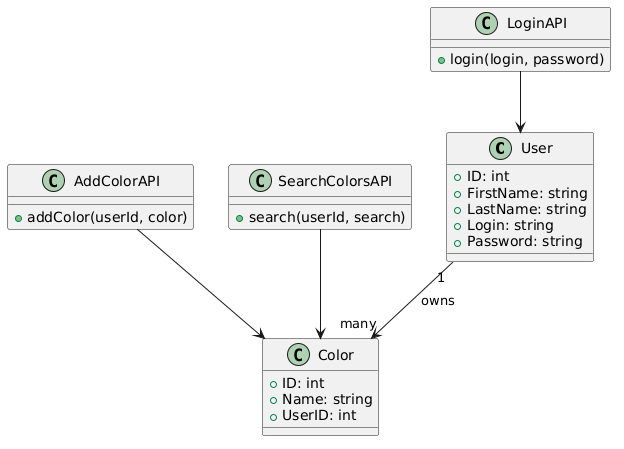

The diagram above was rendered by PlantUML. Its source (embedded in the PNG):
@startuml
class User {
  +ID: int
  +FirstName: string
  +LastName: string
  +Login: string
  +Password: string
}

class Color {
  +ID: int
  +Name: string
  +UserID: int
}

class LoginAPI {
  +login(login, password)
}

class AddColorAPI {
  +addColor(userId, color)
}

class SearchColorsAPI {
  +search(userId, search)
}

User "1" --> "many" Color : owns

LoginAPI --> User
AddColorAPI --> Color
SearchColorsAPI --> Color
@enduml